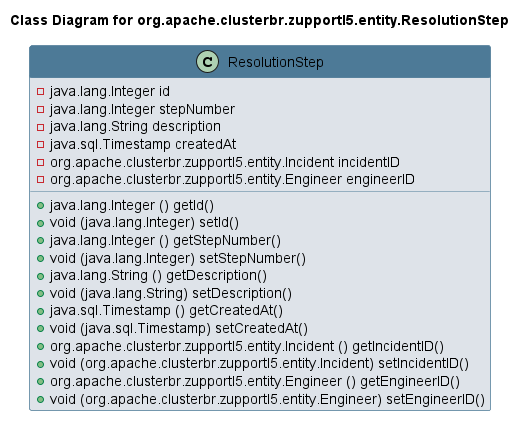

The diagram above was rendered by PlantUML. Its source (embedded in the PNG):
@startuml 
skinparam class { 
 BackgroundColor #DEE3E9 
 ArrowColor #4D7A97 
 BorderColor #4D7A97 
}
left to right direction 
title Class Diagram for org.apache.clusterbr.zupportl5.entity.ResolutionStep
skinparam titleBackgroundColor White
skinparam classHeaderBackgroundColor #4D7A97 
skinparam stereotypeCBackgroundColor #F8981D 

class ResolutionStep {
 - java.lang.Integer id
 - java.lang.Integer stepNumber
 - java.lang.String description
 - java.sql.Timestamp createdAt
 - org.apache.clusterbr.zupportl5.entity.Incident incidentID
 - org.apache.clusterbr.zupportl5.entity.Engineer engineerID
 + java.lang.Integer () getId()
 + void (java.lang.Integer) setId()
 + java.lang.Integer () getStepNumber()
 + void (java.lang.Integer) setStepNumber()
 + java.lang.String () getDescription()
 + void (java.lang.String) setDescription()
 + java.sql.Timestamp () getCreatedAt()
 + void (java.sql.Timestamp) setCreatedAt()
 + org.apache.clusterbr.zupportl5.entity.Incident () getIncidentID()
 + void (org.apache.clusterbr.zupportl5.entity.Incident) setIncidentID()
 + org.apache.clusterbr.zupportl5.entity.Engineer () getEngineerID()
 + void (org.apache.clusterbr.zupportl5.entity.Engineer) setEngineerID()
}
@enduml